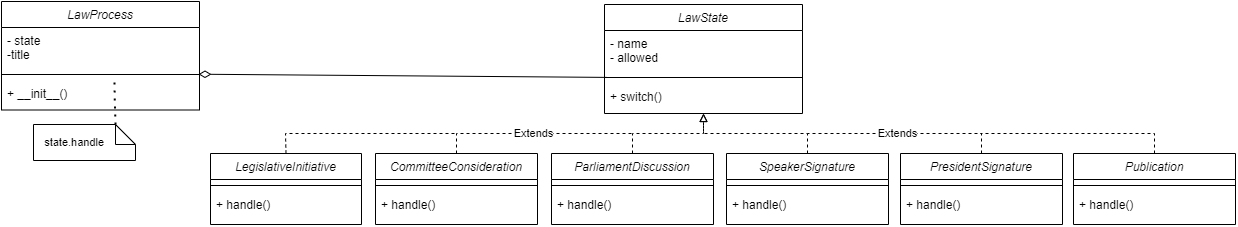

The diagram above was exported from draw.io. Its source (the exported page's mxGraphModel, read from the mxfile embedded in the PNG):
<mxGraphModel dx="1781" dy="1197" grid="0" gridSize="10" guides="1" tooltips="1" connect="1" arrows="1" fold="1" page="0" pageScale="1" pageWidth="827" pageHeight="1169" math="0" shadow="0">
  <root>
    <mxCell id="WIyWlLk6GJQsqaUBKTNV-0" />
    <mxCell id="WIyWlLk6GJQsqaUBKTNV-1" parent="WIyWlLk6GJQsqaUBKTNV-0" />
    <mxCell id="jeatNZCv7McG_EjXAFNr-1" value="LawState" style="swimlane;fontStyle=2;align=center;verticalAlign=top;childLayout=stackLayout;horizontal=1;startSize=26;horizontalStack=0;resizeParent=1;resizeLast=0;collapsible=1;marginBottom=0;rounded=0;shadow=0;strokeWidth=1;" parent="WIyWlLk6GJQsqaUBKTNV-1" vertex="1">
      <mxGeometry x="528" y="-57" width="198" height="109" as="geometry">
        <mxRectangle x="510" y="173" width="160" height="26" as="alternateBounds" />
      </mxGeometry>
    </mxCell>
    <mxCell id="jeatNZCv7McG_EjXAFNr-2" value="- name&#10;- allowed" style="text;align=left;verticalAlign=top;spacingLeft=4;spacingRight=4;overflow=hidden;rotatable=0;points=[[0,0.5],[1,0.5]];portConstraint=eastwest;" parent="jeatNZCv7McG_EjXAFNr-1" vertex="1">
      <mxGeometry y="26" width="198" height="41" as="geometry" />
    </mxCell>
    <mxCell id="jeatNZCv7McG_EjXAFNr-3" value="" style="line;html=1;strokeWidth=1;align=left;verticalAlign=middle;spacingTop=-1;spacingLeft=3;spacingRight=3;rotatable=0;labelPosition=right;points=[];portConstraint=eastwest;" parent="jeatNZCv7McG_EjXAFNr-1" vertex="1">
      <mxGeometry y="67" width="198" height="12" as="geometry" />
    </mxCell>
    <mxCell id="jeatNZCv7McG_EjXAFNr-4" value="+ switch()" style="text;align=left;verticalAlign=top;spacingLeft=4;spacingRight=4;overflow=hidden;rotatable=0;points=[[0,0.5],[1,0.5]];portConstraint=eastwest;" parent="jeatNZCv7McG_EjXAFNr-1" vertex="1">
      <mxGeometry y="79" width="198" height="25" as="geometry" />
    </mxCell>
    <mxCell id="unThBTsmmN3Hz-WhLe2S-0" value="LawProcess" style="swimlane;fontStyle=2;align=center;verticalAlign=top;childLayout=stackLayout;horizontal=1;startSize=26;horizontalStack=0;resizeParent=1;resizeLast=0;collapsible=1;marginBottom=0;rounded=0;shadow=0;strokeWidth=1;" vertex="1" parent="WIyWlLk6GJQsqaUBKTNV-1">
      <mxGeometry x="-75" y="-60" width="198" height="108.5" as="geometry">
        <mxRectangle x="510" y="173" width="160" height="26" as="alternateBounds" />
      </mxGeometry>
    </mxCell>
    <mxCell id="unThBTsmmN3Hz-WhLe2S-1" value="- state&#10;-title" style="text;align=left;verticalAlign=top;spacingLeft=4;spacingRight=4;overflow=hidden;rotatable=0;points=[[0,0.5],[1,0.5]];portConstraint=eastwest;" vertex="1" parent="unThBTsmmN3Hz-WhLe2S-0">
      <mxGeometry y="26" width="198" height="41" as="geometry" />
    </mxCell>
    <mxCell id="unThBTsmmN3Hz-WhLe2S-2" value="" style="line;html=1;strokeWidth=1;align=left;verticalAlign=middle;spacingTop=-1;spacingLeft=3;spacingRight=3;rotatable=0;labelPosition=right;points=[];portConstraint=eastwest;" vertex="1" parent="unThBTsmmN3Hz-WhLe2S-0">
      <mxGeometry y="67" width="198" height="12" as="geometry" />
    </mxCell>
    <mxCell id="unThBTsmmN3Hz-WhLe2S-3" value="+ __init__()" style="text;align=left;verticalAlign=top;spacingLeft=4;spacingRight=4;overflow=hidden;rotatable=0;points=[[0,0.5],[1,0.5]];portConstraint=eastwest;" vertex="1" parent="unThBTsmmN3Hz-WhLe2S-0">
      <mxGeometry y="79" width="198" height="26" as="geometry" />
    </mxCell>
    <mxCell id="unThBTsmmN3Hz-WhLe2S-12" value="&lt;font style=&quot;font-size: 11px;&quot;&gt;&amp;nbsp; &amp;nbsp;state.handle&lt;/font&gt;" style="shape=note;size=20;whiteSpace=wrap;html=1;align=left;" vertex="1" parent="WIyWlLk6GJQsqaUBKTNV-1">
      <mxGeometry x="-43" y="63" width="102" height="36" as="geometry" />
    </mxCell>
    <mxCell id="unThBTsmmN3Hz-WhLe2S-13" value="" style="endArrow=none;dashed=1;html=1;dashPattern=1 3;strokeWidth=2;rounded=0;exitX=0;exitY=0;exitDx=82;exitDy=0;exitPerimeter=0;entryX=0.57;entryY=0.034;entryDx=0;entryDy=0;entryPerimeter=0;" edge="1" parent="WIyWlLk6GJQsqaUBKTNV-1" source="unThBTsmmN3Hz-WhLe2S-12" target="unThBTsmmN3Hz-WhLe2S-3">
      <mxGeometry width="50" height="50" relative="1" as="geometry">
        <mxPoint x="227" y="112" as="sourcePoint" />
        <mxPoint x="277" y="62" as="targetPoint" />
      </mxGeometry>
    </mxCell>
    <mxCell id="unThBTsmmN3Hz-WhLe2S-14" value="" style="endArrow=diamondThin;html=1;rounded=0;exitX=0.008;exitY=0.491;exitDx=0;exitDy=0;exitPerimeter=0;entryX=0.995;entryY=0.476;entryDx=0;entryDy=0;entryPerimeter=0;endFill=0;endSize=10;" edge="1" parent="WIyWlLk6GJQsqaUBKTNV-1" source="jeatNZCv7McG_EjXAFNr-3" target="unThBTsmmN3Hz-WhLe2S-2">
      <mxGeometry width="50" height="50" relative="1" as="geometry">
        <mxPoint x="288" y="104" as="sourcePoint" />
        <mxPoint x="175" y="14" as="targetPoint" />
      </mxGeometry>
    </mxCell>
    <mxCell id="unThBTsmmN3Hz-WhLe2S-15" value="LegislativeInitiative" style="swimlane;fontStyle=2;align=center;verticalAlign=top;childLayout=stackLayout;horizontal=1;startSize=26;horizontalStack=0;resizeParent=1;resizeLast=0;collapsible=1;marginBottom=0;rounded=0;shadow=0;strokeWidth=1;" vertex="1" parent="WIyWlLk6GJQsqaUBKTNV-1">
      <mxGeometry x="134" y="92" width="151" height="71" as="geometry">
        <mxRectangle x="510" y="173" width="160" height="26" as="alternateBounds" />
      </mxGeometry>
    </mxCell>
    <mxCell id="unThBTsmmN3Hz-WhLe2S-17" value="" style="line;html=1;strokeWidth=1;align=left;verticalAlign=middle;spacingTop=-1;spacingLeft=3;spacingRight=3;rotatable=0;labelPosition=right;points=[];portConstraint=eastwest;" vertex="1" parent="unThBTsmmN3Hz-WhLe2S-15">
      <mxGeometry y="26" width="151" height="12" as="geometry" />
    </mxCell>
    <mxCell id="unThBTsmmN3Hz-WhLe2S-18" value="+ handle()" style="text;align=left;verticalAlign=top;spacingLeft=4;spacingRight=4;overflow=hidden;rotatable=0;points=[[0,0.5],[1,0.5]];portConstraint=eastwest;" vertex="1" parent="unThBTsmmN3Hz-WhLe2S-15">
      <mxGeometry y="38" width="151" height="25" as="geometry" />
    </mxCell>
    <mxCell id="unThBTsmmN3Hz-WhLe2S-19" value="CommitteeConsideration" style="swimlane;fontStyle=2;align=center;verticalAlign=top;childLayout=stackLayout;horizontal=1;startSize=26;horizontalStack=0;resizeParent=1;resizeLast=0;collapsible=1;marginBottom=0;rounded=0;shadow=0;strokeWidth=1;" vertex="1" parent="WIyWlLk6GJQsqaUBKTNV-1">
      <mxGeometry x="299" y="92" width="162" height="71" as="geometry">
        <mxRectangle x="510" y="173" width="160" height="26" as="alternateBounds" />
      </mxGeometry>
    </mxCell>
    <mxCell id="unThBTsmmN3Hz-WhLe2S-20" value="" style="line;html=1;strokeWidth=1;align=left;verticalAlign=middle;spacingTop=-1;spacingLeft=3;spacingRight=3;rotatable=0;labelPosition=right;points=[];portConstraint=eastwest;" vertex="1" parent="unThBTsmmN3Hz-WhLe2S-19">
      <mxGeometry y="26" width="162" height="12" as="geometry" />
    </mxCell>
    <mxCell id="unThBTsmmN3Hz-WhLe2S-21" value="+ handle()" style="text;align=left;verticalAlign=top;spacingLeft=4;spacingRight=4;overflow=hidden;rotatable=0;points=[[0,0.5],[1,0.5]];portConstraint=eastwest;" vertex="1" parent="unThBTsmmN3Hz-WhLe2S-19">
      <mxGeometry y="38" width="162" height="25" as="geometry" />
    </mxCell>
    <mxCell id="unThBTsmmN3Hz-WhLe2S-40" value="ParliamentDiscussion" style="swimlane;fontStyle=2;align=center;verticalAlign=top;childLayout=stackLayout;horizontal=1;startSize=26;horizontalStack=0;resizeParent=1;resizeLast=0;collapsible=1;marginBottom=0;rounded=0;shadow=0;strokeWidth=1;" vertex="1" parent="WIyWlLk6GJQsqaUBKTNV-1">
      <mxGeometry x="475" y="92" width="162" height="71" as="geometry">
        <mxRectangle x="510" y="173" width="160" height="26" as="alternateBounds" />
      </mxGeometry>
    </mxCell>
    <mxCell id="unThBTsmmN3Hz-WhLe2S-41" value="" style="line;html=1;strokeWidth=1;align=left;verticalAlign=middle;spacingTop=-1;spacingLeft=3;spacingRight=3;rotatable=0;labelPosition=right;points=[];portConstraint=eastwest;" vertex="1" parent="unThBTsmmN3Hz-WhLe2S-40">
      <mxGeometry y="26" width="162" height="12" as="geometry" />
    </mxCell>
    <mxCell id="unThBTsmmN3Hz-WhLe2S-42" value="+ handle()" style="text;align=left;verticalAlign=top;spacingLeft=4;spacingRight=4;overflow=hidden;rotatable=0;points=[[0,0.5],[1,0.5]];portConstraint=eastwest;" vertex="1" parent="unThBTsmmN3Hz-WhLe2S-40">
      <mxGeometry y="38" width="162" height="25" as="geometry" />
    </mxCell>
    <mxCell id="unThBTsmmN3Hz-WhLe2S-43" value="SpeakerSignature" style="swimlane;fontStyle=2;align=center;verticalAlign=top;childLayout=stackLayout;horizontal=1;startSize=26;horizontalStack=0;resizeParent=1;resizeLast=0;collapsible=1;marginBottom=0;rounded=0;shadow=0;strokeWidth=1;" vertex="1" parent="WIyWlLk6GJQsqaUBKTNV-1">
      <mxGeometry x="650" y="92" width="162" height="71" as="geometry">
        <mxRectangle x="510" y="173" width="160" height="26" as="alternateBounds" />
      </mxGeometry>
    </mxCell>
    <mxCell id="unThBTsmmN3Hz-WhLe2S-44" value="" style="line;html=1;strokeWidth=1;align=left;verticalAlign=middle;spacingTop=-1;spacingLeft=3;spacingRight=3;rotatable=0;labelPosition=right;points=[];portConstraint=eastwest;" vertex="1" parent="unThBTsmmN3Hz-WhLe2S-43">
      <mxGeometry y="26" width="162" height="12" as="geometry" />
    </mxCell>
    <mxCell id="unThBTsmmN3Hz-WhLe2S-45" value="+ handle()" style="text;align=left;verticalAlign=top;spacingLeft=4;spacingRight=4;overflow=hidden;rotatable=0;points=[[0,0.5],[1,0.5]];portConstraint=eastwest;" vertex="1" parent="unThBTsmmN3Hz-WhLe2S-43">
      <mxGeometry y="38" width="162" height="25" as="geometry" />
    </mxCell>
    <mxCell id="unThBTsmmN3Hz-WhLe2S-46" value="PresidentSignature" style="swimlane;fontStyle=2;align=center;verticalAlign=top;childLayout=stackLayout;horizontal=1;startSize=26;horizontalStack=0;resizeParent=1;resizeLast=0;collapsible=1;marginBottom=0;rounded=0;shadow=0;strokeWidth=1;" vertex="1" parent="WIyWlLk6GJQsqaUBKTNV-1">
      <mxGeometry x="824" y="92" width="162" height="71" as="geometry">
        <mxRectangle x="510" y="173" width="160" height="26" as="alternateBounds" />
      </mxGeometry>
    </mxCell>
    <mxCell id="unThBTsmmN3Hz-WhLe2S-47" value="" style="line;html=1;strokeWidth=1;align=left;verticalAlign=middle;spacingTop=-1;spacingLeft=3;spacingRight=3;rotatable=0;labelPosition=right;points=[];portConstraint=eastwest;" vertex="1" parent="unThBTsmmN3Hz-WhLe2S-46">
      <mxGeometry y="26" width="162" height="12" as="geometry" />
    </mxCell>
    <mxCell id="unThBTsmmN3Hz-WhLe2S-48" value="+ handle()" style="text;align=left;verticalAlign=top;spacingLeft=4;spacingRight=4;overflow=hidden;rotatable=0;points=[[0,0.5],[1,0.5]];portConstraint=eastwest;" vertex="1" parent="unThBTsmmN3Hz-WhLe2S-46">
      <mxGeometry y="38" width="162" height="25" as="geometry" />
    </mxCell>
    <mxCell id="unThBTsmmN3Hz-WhLe2S-49" value="Publication" style="swimlane;fontStyle=2;align=center;verticalAlign=top;childLayout=stackLayout;horizontal=1;startSize=26;horizontalStack=0;resizeParent=1;resizeLast=0;collapsible=1;marginBottom=0;rounded=0;shadow=0;strokeWidth=1;" vertex="1" parent="WIyWlLk6GJQsqaUBKTNV-1">
      <mxGeometry x="997" y="92" width="162" height="71" as="geometry">
        <mxRectangle x="510" y="173" width="160" height="26" as="alternateBounds" />
      </mxGeometry>
    </mxCell>
    <mxCell id="unThBTsmmN3Hz-WhLe2S-50" value="" style="line;html=1;strokeWidth=1;align=left;verticalAlign=middle;spacingTop=-1;spacingLeft=3;spacingRight=3;rotatable=0;labelPosition=right;points=[];portConstraint=eastwest;" vertex="1" parent="unThBTsmmN3Hz-WhLe2S-49">
      <mxGeometry y="26" width="162" height="12" as="geometry" />
    </mxCell>
    <mxCell id="unThBTsmmN3Hz-WhLe2S-51" value="+ handle()" style="text;align=left;verticalAlign=top;spacingLeft=4;spacingRight=4;overflow=hidden;rotatable=0;points=[[0,0.5],[1,0.5]];portConstraint=eastwest;" vertex="1" parent="unThBTsmmN3Hz-WhLe2S-49">
      <mxGeometry y="38" width="162" height="25" as="geometry" />
    </mxCell>
    <mxCell id="unThBTsmmN3Hz-WhLe2S-56" value="" style="endArrow=block;html=1;rounded=0;endFill=0;dashed=1;edgeStyle=orthogonalEdgeStyle;exitX=0.5;exitY=0;exitDx=0;exitDy=0;entryX=0.5;entryY=1;entryDx=0;entryDy=0;" edge="1" parent="WIyWlLk6GJQsqaUBKTNV-1" source="unThBTsmmN3Hz-WhLe2S-40" target="jeatNZCv7McG_EjXAFNr-1">
      <mxGeometry width="50" height="50" relative="1" as="geometry">
        <mxPoint x="390" y="102" as="sourcePoint" />
        <mxPoint x="637" y="62" as="targetPoint" />
      </mxGeometry>
    </mxCell>
    <mxCell id="unThBTsmmN3Hz-WhLe2S-58" value="" style="endArrow=block;html=1;rounded=0;endFill=0;dashed=1;edgeStyle=orthogonalEdgeStyle;exitX=0.5;exitY=0;exitDx=0;exitDy=0;entryX=0.5;entryY=1;entryDx=0;entryDy=0;" edge="1" parent="WIyWlLk6GJQsqaUBKTNV-1" source="unThBTsmmN3Hz-WhLe2S-43" target="jeatNZCv7McG_EjXAFNr-1">
      <mxGeometry width="50" height="50" relative="1" as="geometry">
        <mxPoint x="566" y="102" as="sourcePoint" />
        <mxPoint x="637" y="62" as="targetPoint" />
      </mxGeometry>
    </mxCell>
    <mxCell id="unThBTsmmN3Hz-WhLe2S-64" value="" style="endArrow=none;html=1;rounded=0;exitX=0.5;exitY=0;exitDx=0;exitDy=0;dashed=1;" edge="1" parent="WIyWlLk6GJQsqaUBKTNV-1" source="unThBTsmmN3Hz-WhLe2S-19">
      <mxGeometry width="50" height="50" relative="1" as="geometry">
        <mxPoint x="465" y="142" as="sourcePoint" />
        <mxPoint x="556" y="72" as="targetPoint" />
        <Array as="points">
          <mxPoint x="380" y="72" />
        </Array>
      </mxGeometry>
    </mxCell>
    <mxCell id="unThBTsmmN3Hz-WhLe2S-68" value="Extends" style="edgeLabel;html=1;align=center;verticalAlign=middle;resizable=0;points=[];" vertex="1" connectable="0" parent="unThBTsmmN3Hz-WhLe2S-64">
      <mxGeometry x="-0.3414" y="1" relative="1" as="geometry">
        <mxPoint x="32" as="offset" />
      </mxGeometry>
    </mxCell>
    <mxCell id="unThBTsmmN3Hz-WhLe2S-65" value="" style="endArrow=none;html=1;rounded=0;exitX=0.5;exitY=0;exitDx=0;exitDy=0;dashed=1;" edge="1" parent="WIyWlLk6GJQsqaUBKTNV-1" source="unThBTsmmN3Hz-WhLe2S-15">
      <mxGeometry width="50" height="50" relative="1" as="geometry">
        <mxPoint x="204" y="92" as="sourcePoint" />
        <mxPoint x="380" y="72" as="targetPoint" />
        <Array as="points">
          <mxPoint x="209" y="72" />
        </Array>
      </mxGeometry>
    </mxCell>
    <mxCell id="unThBTsmmN3Hz-WhLe2S-66" value="" style="endArrow=none;html=1;rounded=0;exitX=0.5;exitY=0;exitDx=0;exitDy=0;dashed=1;" edge="1" parent="WIyWlLk6GJQsqaUBKTNV-1" source="unThBTsmmN3Hz-WhLe2S-46">
      <mxGeometry width="50" height="50" relative="1" as="geometry">
        <mxPoint x="789" y="16" as="sourcePoint" />
        <mxPoint x="731" y="72" as="targetPoint" />
        <Array as="points">
          <mxPoint x="905" y="72" />
        </Array>
      </mxGeometry>
    </mxCell>
    <mxCell id="unThBTsmmN3Hz-WhLe2S-70" value="Extends" style="edgeLabel;html=1;align=center;verticalAlign=middle;resizable=0;points=[];" vertex="1" connectable="0" parent="unThBTsmmN3Hz-WhLe2S-66">
      <mxGeometry x="-0.03" y="-3" relative="1" as="geometry">
        <mxPoint x="-10" y="2" as="offset" />
      </mxGeometry>
    </mxCell>
    <mxCell id="unThBTsmmN3Hz-WhLe2S-67" value="" style="endArrow=none;html=1;rounded=0;exitX=0.5;exitY=0;exitDx=0;exitDy=0;dashed=1;" edge="1" parent="WIyWlLk6GJQsqaUBKTNV-1">
      <mxGeometry width="50" height="50" relative="1" as="geometry">
        <mxPoint x="1078" y="92" as="sourcePoint" />
        <mxPoint x="904" y="72" as="targetPoint" />
        <Array as="points">
          <mxPoint x="1078" y="72" />
        </Array>
      </mxGeometry>
    </mxCell>
  </root>
</mxGraphModel>